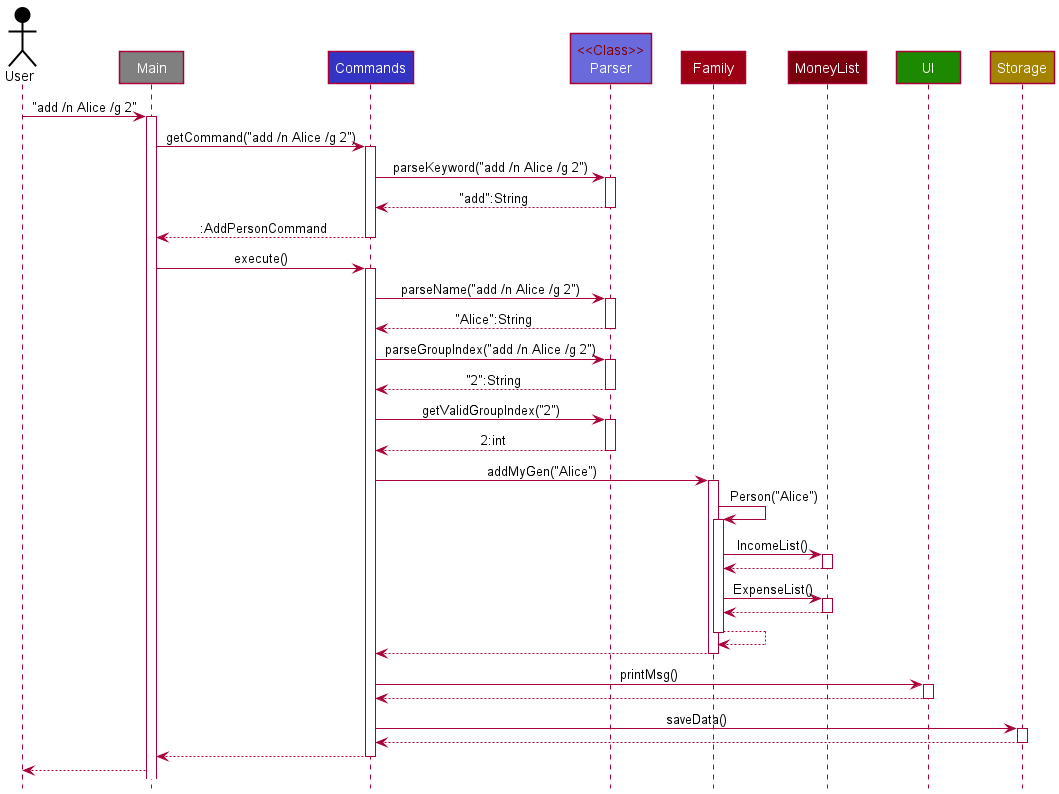

The diagram above was rendered by PlantUML. Its source (embedded in the PNG):
@startuml
!include style.puml

Actor User USER_COLOR
Participant Main #grey
Participant Commands LOGIC_COLOR
Participant "<color:maroon><<Class>>\nParser" as Parser LOGIC_COLOR_T2
Participant Family MODEL_COLOR
Participant MoneyList MODEL_COLOR_T3
Participant UI UI_COLOR
Participant Storage STORAGE_COLOR

User -> Main : "add /n Alice /g 2"

activate Main
Main -> Commands : getCommand("add /n Alice /g 2")

activate Commands
Commands -> Parser : parseKeyword("add /n Alice /g 2")

activate Parser
Parser --> Commands : "add":String
deactivate Parser

Commands --> Main : :AddPersonCommand
deactivate Commands

Main -> Commands : execute()
activate Commands

Commands -> Parser : parseName("add /n Alice /g 2")
activate Parser
Parser --> Commands : "Alice":String
deactivate Parser

Commands -> Parser : parseGroupIndex("add /n Alice /g 2")
activate Parser
Parser --> Commands : "2":String
deactivate Parser

Commands -> Parser : getValidGroupIndex("2")
activate Parser
Parser --> Commands : 2:int
deactivate Parser

Commands -> Family : addMyGen("Alice")
activate Family

Family -> Family : Person("Alice")
activate Family

Family -> MoneyList : IncomeList()
activate MoneyList
MoneyList --> Family
deactivate MoneyList

Family -> MoneyList : ExpenseList()
activate MoneyList
MoneyList --> Family
deactivate MoneyList

Family --> Family
deactivate Family

Family --> Commands
deactivate Family

Commands -> UI : printMsg()
activate UI
UI --> Commands
deactivate UI

Commands -> Storage : saveData()
activate Storage
Storage --> Commands
deactivate Storage

Commands --> Main
deactivate Commands

Main --> User

@enduml